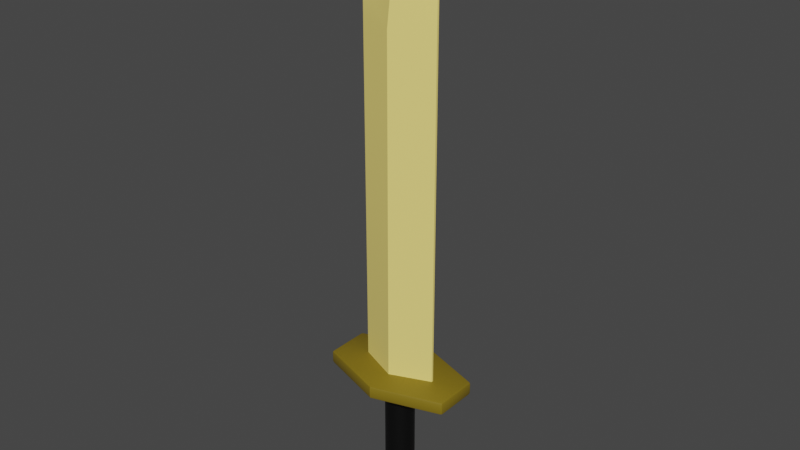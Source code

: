 # Source: OneHand_Sword_Gold.blend  (saved by Blender 2.82.7; exported with 4.5.12 LTS)
import bpy
from mathutils import Matrix  # noqa: F401  (used for matrix-valued properties, if any)

bpy.ops.wm.read_factory_settings(use_empty=True)
scene = bpy.context.scene
scene.name = 'Scene'

# ---- collections
col_collection = bpy.data.collections.new('Collection'); scene.collection.children.link(col_collection)

# ---- materials (node trees are filled in below, after node groups)
mat_onehand_sword_gold_darkyellow = bpy.data.materials.new('OneHand_Sword_Gold_DarkYellow')
mat_onehand_sword_gold_darkyellow.use_transparent_shadow = False
mat_onehand_sword_gold_black = bpy.data.materials.new('OneHand_Sword_Gold_Black')
mat_onehand_sword_gold_black.use_transparent_shadow = False
mat_onehand_sword_gold_yellow = bpy.data.materials.new('OneHand_Sword_Gold_Yellow')
mat_onehand_sword_gold_yellow.use_transparent_shadow = False

# ---- node groups
ng_auto_smooth = bpy.data.node_groups.new('Auto Smooth', 'GeometryNodeTree')
_s = ng_auto_smooth.interface.new_socket(name='Geometry', in_out='OUTPUT', socket_type='NodeSocketGeometry')
_s = ng_auto_smooth.interface.new_socket(name='Geometry', in_out='INPUT', socket_type='NodeSocketGeometry')
_s = ng_auto_smooth.interface.new_socket(name='Angle', in_out='INPUT', socket_type='NodeSocketFloat')
_s.subtype = 'ANGLE'
_s.min_value = 0.0
_s.max_value = 3.142
ng_auto_smooth.is_modifier = True
_N = ng_auto_smooth.nodes; _L = ng_auto_smooth.links
n0 = _N.new('NodeGroupOutput'); n0.name = 'Group Output'; n0.location = (480, -100)
n1 = _N.new('NodeGroupInput'); n1.name = 'Group Input'; n1.location = (-420, -300)
n2 = _N.new('NodeGroupInput'); n2.name = 'Group Input.001'; n2.location = (-60, -100)
n3 = _N.new('GeometryNodeSetShadeSmooth'); n3.name = 'Set Shade Smooth'; n3.location = (120, -100)
n3.domain = 'EDGE'
n4 = _N.new('GeometryNodeSetShadeSmooth'); n4.name = 'Set Shade Smooth.001'; n4.location = (300, -100)
n5 = _N.new('GeometryNodeInputMeshEdgeAngle'); n5.name = 'Edge Angle'; n5.location = (-420, -220)
n6 = _N.new('GeometryNodeInputEdgeSmooth'); n6.name = 'Is Edge Smooth'; n6.location = (-60, -160)
n7 = _N.new('GeometryNodeInputShadeSmooth'); n7.name = 'Is Face Smooth'; n7.location = (-240, -340)
n8 = _N.new('FunctionNodeBooleanMath'); n8.name = 'Boolean Math'; n8.location = (-60, -220)
n9 = _N.new('FunctionNodeCompare'); n9.name = 'Compare'; n9.location = (-240, -180)
n9.operation = 'LESS_EQUAL'
_L.new(n5.outputs[0], n9.inputs[0])
_L.new(n4.outputs[0], n0.inputs[0])
_L.new(n1.outputs[1], n9.inputs[1])
_L.new(n9.outputs[0], n8.inputs[0])
_L.new(n7.outputs[0], n8.inputs[1])
_L.new(n2.outputs[0], n3.inputs[0])
_L.new(n6.outputs[0], n3.inputs[1])
_L.new(n3.outputs[0], n4.inputs[0])
_L.new(n8.outputs[0], n3.inputs[2])
n0.is_active_output = True

# ---- material node trees
mat_onehand_sword_gold_darkyellow.use_nodes = True; mat_onehand_sword_gold_darkyellow.node_tree.nodes.clear()
_N = mat_onehand_sword_gold_darkyellow.node_tree.nodes; _L = mat_onehand_sword_gold_darkyellow.node_tree.links
n0 = _N.new('ShaderNodeOutputMaterial'); n0.name = 'Material Output'; n0.location = (300, 300)
n1 = _N.new('ShaderNodeBsdfPrincipled'); n1.name = 'Principled BSDF'; n1.location = (10, 300)
n1.distribution = 'GGX'
n1.subsurface_method = 'BURLEY'
n1.inputs[0].default_value = (0.2159, 0.15, 0.007499, 1.0)
n1.inputs[3].default_value = 1.45
n1.inputs[27].default_value = (0.0, 0.0, 0.0, 1.0)
n1.inputs[28].default_value = 1.0
_L.new(n1.outputs[0], n0.inputs[0])
n0.is_active_output = True
mat_onehand_sword_gold_black.use_nodes = True; mat_onehand_sword_gold_black.node_tree.nodes.clear()
_N = mat_onehand_sword_gold_black.node_tree.nodes; _L = mat_onehand_sword_gold_black.node_tree.links
n0 = _N.new('ShaderNodeOutputMaterial'); n0.name = 'Material Output'; n0.location = (300, 300)
n1 = _N.new('ShaderNodeBsdfPrincipled'); n1.name = 'Principled BSDF'; n1.location = (10, 300)
n1.distribution = 'GGX'
n1.subsurface_method = 'BURLEY'
n1.inputs[0].default_value = (0.0, 0.0, 0.0, 1.0)
n1.inputs[3].default_value = 1.45
n1.inputs[27].default_value = (0.0, 0.0, 0.0, 1.0)
n1.inputs[28].default_value = 1.0
_L.new(n1.outputs[0], n0.inputs[0])
n0.is_active_output = True
mat_onehand_sword_gold_yellow.use_nodes = True; mat_onehand_sword_gold_yellow.node_tree.nodes.clear()
_N = mat_onehand_sword_gold_yellow.node_tree.nodes; _L = mat_onehand_sword_gold_yellow.node_tree.links
n0 = _N.new('ShaderNodeOutputMaterial'); n0.name = 'Material Output'; n0.location = (300, 300)
n1 = _N.new('ShaderNodeBsdfPrincipled'); n1.name = 'Principled BSDF'; n1.location = (10, 300)
n1.distribution = 'GGX'
n1.subsurface_method = 'BURLEY'
n1.inputs[0].default_value = (1.0, 0.7986, 0.214, 1.0)
n1.inputs[3].default_value = 1.45
n1.inputs[27].default_value = (0.0, 0.0, 0.0, 1.0)
n1.inputs[28].default_value = 1.0
_L.new(n1.outputs[0], n0.inputs[0])
n0.is_active_output = True

# ---- world
world_world = bpy.data.worlds.new('World'); scene.world = world_world
world_world.use_nodes = True; world_world.node_tree.nodes.clear()
_N = world_world.node_tree.nodes; _L = world_world.node_tree.links
n0 = _N.new('ShaderNodeOutputWorld'); n0.name = 'World Output'; n0.location = (300, 300)
n1 = _N.new('ShaderNodeBackground'); n1.name = 'Background'; n1.location = (10, 300)
n1.inputs[0].default_value = (0.05088, 0.05088, 0.05088, 1.0)
_L.new(n1.outputs[0], n0.inputs[0])
n0.is_active_output = True
world_world.color = (0.05088, 0.05088, 0.05088)
world_world.use_sun_shadow = False
world_world.sun_shadow_jitter_overblur = 0.0

# ---- meshes
me_cylinder_001 = bpy.data.meshes.new('Cylinder.001')
me_cylinder_001.from_pydata([(-8.711e-09, 0.1876, -0.5338), (-8.711e-09, 0.1876, 0.8934), (0.06416, 0.1763, -0.5338), (0.06416, 0.1763, 0.8934), (0.1206, 0.1437, -0.5338), (0.1206, 0.1437, 0.8934), (0.1625, 0.0938, -0.5338), (0.1625, 0.0938, 0.8934), (0.1848, 0.03258, -0.5338), (0.1848, 0.03258, 0.8934), (0.1848, -0.03258, -0.5338), (0.1848, -0.03258, 0.8934), (0.1625, -0.0938, -0.5338), (0.1625, -0.0938, 0.8934), (0.1206, -0.1437, -0.5338), (0.1206, -0.1437, 0.8934), (0.06416, -0.1763, -0.5338), (0.06416, -0.1763, 0.8934), (1.962e-08, -0.1876, -0.5338), (1.962e-08, -0.1876, 0.8934), (-0.06416, -0.1763, -0.5338), (-0.06416, -0.1763, 0.8934), (-0.1206, -0.1437, -0.5338), (-0.1206, -0.1437, 0.8934), (-0.1625, -0.0938, -0.5338), (-0.1625, -0.0938, 0.8934), (-0.1848, -0.03258, -0.5338), (-0.1848, -0.03258, 0.8934), (-0.1848, 0.03258, -0.5338), (-0.1848, 0.03258, 0.8934), (-0.1625, 0.0938, -0.5338), (-0.1625, 0.0938, 0.8934), (-0.1206, 0.1437, -0.5338), (-0.1206, 0.1437, 0.8934), (-0.06416, 0.1763, -0.5338), (-0.06416, 0.1763, 0.8934), (-1.228e-08, 0.3138, -0.7262), (-1.082e-08, 0.2796, -0.6268), (-1.164e-08, 0.3066, -0.6732), (0.09561, 0.2627, -0.6268), (0.1073, 0.2948, -0.7262), (0.1049, 0.2881, -0.6732), (0.1797, 0.2142, -0.6268), (0.2017, 0.2404, -0.7262), (0.1971, 0.2349, -0.6732), (0.2421, 0.1398, -0.6268), (0.2717, 0.1569, -0.7262), (0.2656, 0.1533, -0.6732), (0.2753, 0.04854, -0.6268), (0.309, 0.05449, -0.7262), (0.302, 0.05325, -0.6732), (0.2753, -0.04854, -0.6268), (0.309, -0.05449, -0.7262), (0.302, -0.05325, -0.6732), (0.2421, -0.1398, -0.6268), (0.2717, -0.1569, -0.7262), (0.2656, -0.1533, -0.6732), (0.1797, -0.2142, -0.6268), (0.2017, -0.2404, -0.7262), (0.1971, -0.2349, -0.6732), (0.09561, -0.2627, -0.6268), (0.1073, -0.2948, -0.7262), (0.1049, -0.2881, -0.6732), (3.139e-08, -0.2796, -0.6268), (3.51e-08, -0.3138, -0.7262), (3.463e-08, -0.3066, -0.6732), (-0.09561, -0.2627, -0.6268), (-0.1073, -0.2948, -0.7262), (-0.1049, -0.2881, -0.6732), (-0.1797, -0.2142, -0.6268), (-0.2017, -0.2404, -0.7262), (-0.1971, -0.2349, -0.6732), (-0.2421, -0.1398, -0.6268), (-0.2717, -0.1569, -0.7262), (-0.2656, -0.1533, -0.6732), (-0.2753, -0.04854, -0.6268), (-0.309, -0.05449, -0.7262), (-0.302, -0.05325, -0.6732), (-0.2753, 0.04854, -0.6268), (-0.309, 0.05449, -0.7262), (-0.302, 0.05325, -0.6732), (-0.2421, 0.1398, -0.6268), (-0.2717, 0.1569, -0.7262), (-0.2656, 0.1533, -0.6732), (-0.1797, 0.2142, -0.6268), (-0.2017, 0.2404, -0.7262), (-0.1971, 0.2349, -0.6732), (-0.09561, 0.2627, -0.6268), (-0.1073, 0.2948, -0.7262), (-0.1049, 0.2881, -0.6732), (-1.148e-08, 0.2567, -0.8796), (-1.277e-08, 0.307, -0.7823), (-1.259e-08, 0.2894, -0.8347), (0.105, 0.2885, -0.7823), (0.08781, 0.2413, -0.8796), (0.09898, 0.2719, -0.8347), (0.1973, 0.2352, -0.7823), (0.165, 0.1967, -0.8796), (0.186, 0.2217, -0.8347), (0.2659, 0.1535, -0.7823), (0.2223, 0.1284, -0.8796), (0.2506, 0.1447, -0.8347), (0.3023, 0.05331, -0.7823), (0.2528, 0.04458, -0.8796), (0.285, 0.05025, -0.8347), (0.3023, -0.05331, -0.7823), (0.2528, -0.04458, -0.8796), (0.285, -0.05025, -0.8347), (0.2659, -0.1535, -0.7823), (0.2223, -0.1284, -0.8796), (0.2506, -0.1447, -0.8347), (0.1973, -0.2352, -0.7823), (0.165, -0.1967, -0.8796), (0.186, -0.2217, -0.8347), (0.105, -0.2885, -0.7823), (0.08781, -0.2413, -0.8796), (0.09898, -0.2719, -0.8347), (3.358e-08, -0.307, -0.7823), (2.728e-08, -0.2567, -0.8796), (3.112e-08, -0.2894, -0.8347), (-0.105, -0.2885, -0.7823), (-0.08781, -0.2413, -0.8796), (-0.09898, -0.2719, -0.8347), (-0.1973, -0.2352, -0.7823), (-0.165, -0.1967, -0.8796), (-0.186, -0.2217, -0.8347), (-0.2659, -0.1535, -0.7823), (-0.2223, -0.1284, -0.8796), (-0.2506, -0.1447, -0.8347), (-0.3023, -0.05331, -0.7823), (-0.2528, -0.04458, -0.8796), (-0.285, -0.05025, -0.8347), (-0.3023, 0.05331, -0.7823), (-0.2528, 0.04458, -0.8796), (-0.285, 0.05025, -0.8347), (-0.2659, 0.1535, -0.7823), (-0.2223, 0.1284, -0.8796), (-0.2506, 0.1447, -0.8347), (-0.1973, 0.2352, -0.7823), (-0.165, 0.1967, -0.8796), (-0.186, 0.2217, -0.8347), (-0.105, 0.2885, -0.7823), (-0.08781, 0.2413, -0.8796), (-0.09898, 0.2719, -0.8347), (-1.655e-08, 0.1296, -0.9419), (-1.045e-08, 0.2319, -0.9023), (-1.153e-08, 0.184, -0.9303), (0.07931, 0.2179, -0.9023), (0.04431, 0.1217, -0.9419), (0.06293, 0.1729, -0.9303), (0.1491, 0.1776, -0.9023), (0.08328, 0.09925, -0.9419), (0.1183, 0.1409, -0.9303), (0.2008, 0.1159, -0.9023), (0.1122, 0.06478, -0.9419), (0.1593, 0.092, -0.9303), (0.2284, 0.04027, -0.9023), (0.1276, 0.0225, -0.9419), (0.1812, 0.03195, -0.9303), (0.2284, -0.04027, -0.9023), (0.1276, -0.0225, -0.9419), (0.1812, -0.03195, -0.9303), (0.2008, -0.1159, -0.9023), (0.1122, -0.06478, -0.9419), (0.1593, -0.092, -0.9303), (0.1491, -0.1776, -0.9023), (0.08328, -0.09925, -0.9419), (0.1183, -0.1409, -0.9303), (0.07931, -0.2179, -0.9023), (0.04431, -0.1217, -0.9419), (0.06293, -0.1729, -0.9303), (2.456e-08, -0.2319, -0.9023), (2.185e-08, -0.1296, -0.9419), (2.185e-08, -0.184, -0.9303), (-0.07931, -0.2179, -0.9023), (-0.04431, -0.1217, -0.9419), (-0.06293, -0.1729, -0.9303), (-0.1491, -0.1776, -0.9023), (-0.08328, -0.09925, -0.9419), (-0.1183, -0.1409, -0.9303), (-0.2008, -0.1159, -0.9023), (-0.1122, -0.06478, -0.9419), (-0.1593, -0.092, -0.9303), (-0.2284, -0.04027, -0.9023), (-0.1276, -0.0225, -0.9419), (-0.1812, -0.03195, -0.9303), (-0.2284, 0.04027, -0.9023), (-0.1276, 0.0225, -0.9419), (-0.1812, 0.03195, -0.9303), (-0.2008, 0.1159, -0.9023), (-0.1122, 0.06478, -0.9419), (-0.1593, 0.092, -0.9303), (-0.1491, 0.1776, -0.9023), (-0.08328, 0.09925, -0.9419), (-0.1183, 0.1409, -0.9303), (-0.07931, 0.2179, -0.9023), (-0.04431, 0.1217, -0.9419), (-0.06293, 0.1729, -0.9303), (-2.834e-08, 0.5598, 0.7385), (-2.834e-08, 0.5324, 0.7124), (-2.834e-08, 0.5518, 0.7201), (-0.8412, 0.2879, 0.7385), (-0.8399, 0.2609, 0.7124), (-0.866, 0.2538, 0.7385), (-0.8406, 0.2798, 0.7201), (-0.8553, 0.2721, 0.7234), (-0.8581, 0.2557, 0.7201), (-0.859, 0.2748, 0.7385), (-0.866, -0.2538, 0.7385), (-0.8399, -0.2609, 0.7124), (-0.8412, -0.2879, 0.7385), (-0.8581, -0.2557, 0.7201), (-0.8553, -0.2721, 0.7234), (-0.8406, -0.2798, 0.7201), (-0.859, -0.2748, 0.7385), (5.641e-08, -0.5324, 0.7124), (5.908e-08, -0.5598, 0.7385), (5.839e-08, -0.5518, 0.7201), (0.8412, -0.2879, 0.7385), (0.8399, -0.2609, 0.7124), (0.866, -0.2538, 0.7385), (0.8406, -0.2798, 0.7201), (0.8553, -0.2721, 0.7234), (0.8581, -0.2557, 0.7201), (0.859, -0.2748, 0.7385), (0.866, 0.2538, 0.7385), (0.8399, 0.2609, 0.7124), (0.8412, 0.2879, 0.7385), (0.8581, 0.2557, 0.7201), (0.8553, 0.2721, 0.7234), (0.8406, 0.2798, 0.7201), (0.859, 0.2748, 0.7385), (-0.8412, 0.2879, 0.8556), (-0.866, 0.2538, 0.8556), (-0.8399, 0.2609, 0.8817), (-0.859, 0.2748, 0.8556), (-0.8553, 0.2721, 0.8706), (-0.8581, 0.2557, 0.874), (-0.8406, 0.2798, 0.874), (-2.834e-08, 0.5324, 0.8817), (-2.834e-08, 0.5598, 0.8556), (-2.834e-08, 0.5518, 0.874), (-0.866, -0.2538, 0.8556), (-0.8412, -0.2879, 0.8556), (-0.8399, -0.2609, 0.8817), (-0.859, -0.2748, 0.8556), (-0.8553, -0.2721, 0.8706), (-0.8406, -0.2798, 0.874), (-0.8581, -0.2557, 0.874), (5.908e-08, -0.5598, 0.8556), (5.548e-08, -0.5324, 0.8817), (5.798e-08, -0.5518, 0.874), (0.8412, -0.2879, 0.8556), (0.866, -0.2538, 0.8556), (0.8399, -0.2609, 0.8817), (0.859, -0.2748, 0.8556), (0.8553, -0.2721, 0.8706), (0.8581, -0.2557, 0.874), (0.8406, -0.2798, 0.874), (0.866, 0.2538, 0.8556), (0.8412, 0.2879, 0.8556), (0.8399, 0.2609, 0.8817), (0.859, 0.2748, 0.8556), (0.8553, 0.2721, 0.8706), (0.8406, 0.2798, 0.874), (0.8581, 0.2557, 0.874), (-0.5011, -0.01218, 0.7255), (-0.5011, -0.01218, 5.567), (-0.5011, 0.01218, 0.7255), (-0.5011, 0.01218, 5.567), (0.5011, -0.01218, 0.7255), (0.5011, -0.01218, 5.567), (0.5011, 0.01218, 0.7255), (0.5011, 0.01218, 5.567), (-9.396e-09, 0.2166, 0.7255), (-9.396e-09, 0.006509, 6.567), (-9.396e-09, -0.2166, 0.7255), (-9.396e-09, -0.006509, 6.567), (-0.5011, -0.01275, 5.156), (-0.5011, 0.01275, 5.156), (0.5011, 0.01275, 5.156), (0.5011, -0.01275, 5.156), (-9.396e-09, -0.2097, 5.15), (-9.396e-09, 0.2097, 5.15)], [], [(0, 1, 3, 2), (2, 3, 5, 4), (4, 5, 7, 6), (6, 7, 9, 8), (8, 9, 11, 10), (10, 11, 13, 12), (12, 13, 15, 14), (14, 15, 17, 16), (16, 17, 19, 18), (18, 19, 21, 20), (20, 21, 23, 22), (22, 23, 25, 24), (24, 25, 27, 26), (26, 27, 29, 28), (28, 29, 31, 30), (30, 31, 33, 32), (3, 1, 35, 33, 31, 29, 27, 25, 23, 21, 19, 17, 15, 13, 11, 9, 7, 5), (32, 33, 35, 34), (34, 35, 1, 0), (79, 82, 135, 132), (43, 46, 99, 96), (40, 43, 96, 93), (58, 61, 114, 111), (73, 76, 129, 126), (90, 94, 147, 145), (52, 55, 108, 105), (67, 70, 123, 120), (82, 85, 138, 135), (46, 49, 102, 99), (61, 64, 117, 114), (88, 36, 91, 141), (76, 79, 132, 129), (0, 2, 39, 37), (55, 58, 111, 108), (70, 73, 126, 123), (85, 88, 141, 138), (49, 52, 105, 102), (64, 67, 120, 117), (100, 103, 156, 153), (32, 34, 87, 84), (18, 20, 66, 63), (4, 6, 45, 42), (2, 4, 42, 39), (20, 22, 69, 66), (6, 8, 48, 45), (22, 24, 72, 69), (8, 10, 51, 48), (24, 26, 75, 72), (10, 12, 54, 51), (26, 28, 78, 75), (12, 14, 57, 54), (28, 30, 81, 78), (14, 16, 60, 57), (34, 0, 37, 87), (30, 32, 84, 81), (16, 18, 63, 60), (94, 97, 150, 147), (124, 127, 180, 177), (103, 106, 159, 156), (127, 130, 183, 180), (106, 109, 162, 159), (130, 133, 186, 183), (109, 112, 165, 162), (133, 136, 189, 186), (112, 115, 168, 165), (136, 139, 192, 189), (115, 118, 171, 168), (142, 90, 145, 195), (139, 142, 195, 192), (118, 121, 174, 171), (97, 100, 153, 150), (144, 148, 151, 154, 157, 160, 163, 166, 169, 172, 175, 178, 181, 184, 187, 190, 193, 196), (121, 124, 177, 174), (37, 39, 41, 38), (38, 41, 40, 36), (39, 42, 44, 41), (41, 44, 43, 40), (42, 45, 47, 44), (44, 47, 46, 43), (45, 48, 50, 47), (47, 50, 49, 46), (48, 51, 53, 50), (50, 53, 52, 49), (51, 54, 56, 53), (53, 56, 55, 52), (54, 57, 59, 56), (56, 59, 58, 55), (57, 60, 62, 59), (59, 62, 61, 58), (60, 63, 65, 62), (62, 65, 64, 61), (63, 66, 68, 65), (65, 68, 67, 64), (66, 69, 71, 68), (68, 71, 70, 67), (69, 72, 74, 71), (71, 74, 73, 70), (72, 75, 77, 74), (74, 77, 76, 73), (75, 78, 80, 77), (77, 80, 79, 76), (78, 81, 83, 80), (80, 83, 82, 79), (81, 84, 86, 83), (83, 86, 85, 82), (84, 87, 89, 86), (86, 89, 88, 85), (87, 37, 38, 89), (89, 38, 36, 88), (91, 93, 95, 92), (92, 95, 94, 90), (93, 96, 98, 95), (95, 98, 97, 94), (96, 99, 101, 98), (98, 101, 100, 97), (99, 102, 104, 101), (101, 104, 103, 100), (102, 105, 107, 104), (104, 107, 106, 103), (105, 108, 110, 107), (107, 110, 109, 106), (108, 111, 113, 110), (110, 113, 112, 109), (111, 114, 116, 113), (113, 116, 115, 112), (114, 117, 119, 116), (116, 119, 118, 115), (117, 120, 122, 119), (119, 122, 121, 118), (120, 123, 125, 122), (122, 125, 124, 121), (123, 126, 128, 125), (125, 128, 127, 124), (126, 129, 131, 128), (128, 131, 130, 127), (129, 132, 134, 131), (131, 134, 133, 130), (132, 135, 137, 134), (134, 137, 136, 133), (135, 138, 140, 137), (137, 140, 139, 136), (138, 141, 143, 140), (140, 143, 142, 139), (141, 91, 92, 143), (143, 92, 90, 142), (145, 147, 149, 146), (146, 149, 148, 144), (147, 150, 152, 149), (149, 152, 151, 148), (150, 153, 155, 152), (152, 155, 154, 151), (153, 156, 158, 155), (155, 158, 157, 154), (156, 159, 161, 158), (158, 161, 160, 157), (159, 162, 164, 161), (161, 164, 163, 160), (162, 165, 167, 164), (164, 167, 166, 163), (165, 168, 170, 167), (167, 170, 169, 166), (168, 171, 173, 170), (170, 173, 172, 169), (171, 174, 176, 173), (173, 176, 175, 172), (174, 177, 179, 176), (176, 179, 178, 175), (177, 180, 182, 179), (179, 182, 181, 178), (180, 183, 185, 182), (182, 185, 184, 181), (183, 186, 188, 185), (185, 188, 187, 184), (186, 189, 191, 188), (188, 191, 190, 187), (189, 192, 194, 191), (191, 194, 193, 190), (192, 195, 197, 194), (194, 197, 196, 193), (195, 145, 146, 197), (197, 146, 144, 196), (36, 40, 93, 91), (227, 198, 240, 260), (203, 208, 242, 233), (220, 225, 259, 253), (210, 216, 249, 243), (234, 244, 250, 254, 261, 239), (216, 218, 252, 249), (202, 199, 226, 219, 215, 209), (201, 204, 205, 207), (202, 206, 205, 204), (203, 207, 205, 206), (208, 211, 212, 214), (209, 213, 212, 211), (210, 214, 212, 213), (218, 221, 222, 224), (219, 223, 222, 221), (220, 224, 222, 223), (225, 228, 229, 231), (226, 230, 229, 228), (227, 231, 229, 230), (232, 235, 236, 238), (233, 237, 236, 235), (234, 238, 236, 237), (242, 245, 246, 248), (243, 247, 246, 245), (244, 248, 246, 247), (252, 255, 256, 258), (253, 257, 256, 255), (254, 258, 256, 257), (259, 262, 263, 265), (260, 264, 263, 262), (261, 265, 263, 264), (201, 198, 200, 204), (204, 200, 199, 202), (208, 203, 206, 211), (211, 206, 202, 209), (216, 210, 213, 217), (217, 213, 209, 215), (218, 216, 217, 221), (221, 217, 215, 219), (225, 220, 223, 228), (228, 223, 219, 226), (198, 227, 230, 200), (200, 230, 226, 199), (234, 239, 241, 238), (238, 241, 240, 232), (244, 234, 237, 248), (248, 237, 233, 242), (250, 244, 247, 251), (251, 247, 243, 249), (254, 250, 251, 258), (258, 251, 249, 252), (261, 254, 257, 265), (265, 257, 253, 259), (239, 261, 264, 241), (241, 264, 260, 240), (259, 225, 231, 262), (262, 231, 227, 260), (220, 253, 255, 224), (224, 255, 252, 218), (210, 243, 245, 214), (214, 245, 242, 208), (232, 201, 207, 235), (235, 207, 203, 233), (198, 201, 232, 240), (278, 267, 269, 279), (283, 275, 273, 280), (280, 273, 271, 281), (282, 277, 267, 278), (274, 272, 270, 276), (275, 269, 267, 277), (273, 275, 277, 271), (268, 274, 276, 266), (281, 271, 277, 282), (279, 269, 275, 283), (268, 279, 283, 274), (270, 281, 282, 276), (276, 282, 278, 266), (272, 280, 281, 270), (274, 283, 280, 272), (266, 278, 279, 268)])
me_cylinder_001.polygons.foreach_set('use_smooth', [True] * 262)
me_cylinder_001.polygons.foreach_set('material_index', [1, 1, 1, 1, 1, 1, 1, 1, 1, 1, 1, 1, 1, 1, 1, 1, 1, 1, 1, 1, 1, 1, 1, 1, 1, 1, 1, 1, 1, 1, 1, 1, 1, 1, 1, 1, 1, 1, 1, 1, 1, 1, 1, 1, 1, 1, 1, 1, 1, 1, 1, 1, 1, 1, 1, 1, 1, 1, 1, 1, 1, 1, 1, 1, 1, 1, 1, 1, 1, 1, 1, 1, 1, 1, 1, 1, 1, 1, 1, 1, 1, 1, 1, 1, 1, 1, 1, 1, 1, 1, 1, 1, 1, 1, 1, 1, 1, 1, 1, 1, 1, 1, 1, 1, 1, 1, 1, 1, 1, 1, 1, 1, 1, 1, 1, 1, 1, 1, 1, 1, 1, 1, 1, 1, 1, 1, 1, 1, 1, 1, 1, 1, 1, 1, 1, 1, 1, 1, 1, 1, 1, 1, 1, 1, 1, 1, 1, 1, 1, 1, 1, 1, 1, 1, 1, 1, 1, 1, 1, 1, 1, 1, 1, 1, 1, 1, 1, 1, 1, 1, 1, 1, 1, 1, 1, 1, 1, 1, 1, 1, 1, 1, 0, 0, 0, 0, 0, 0, 0, 0, 0, 0, 0, 0, 0, 0, 0, 0, 0, 0, 0, 0, 0, 0, 0, 0, 0, 0, 0, 0, 0, 0, 0, 0, 0, 0, 0, 0, 0, 0, 0, 0, 0, 0, 0, 0, 0, 0, 0, 0, 0, 0, 0, 0, 0, 0, 0, 0, 0, 0, 0, 0, 0, 0, 0, 0, 2, 2, 2, 2, 2, 2, 2, 2, 2, 2, 2, 2, 2, 2, 2, 2])
_uv = me_cylinder_001.uv_layers.new(name='UVMap')
_uv.uv.foreach_set('vector', [1.0, 0.5, 1.0, 1.0, 0.9444, 1.0, 0.9444, 0.5, 0.9444, 0.5, 0.9444, 1.0, 0.8889, 1.0, 0.8889, 0.5, 0.8889, 0.5, 0.8889, 1.0, 0.8333, 1.0, 0.8333, 0.5, 0.8333, 0.5, 0.8333, 1.0, 0.7778, 1.0, 0.7778, 0.5, 0.7778, 0.5, 0.7778, 1.0, 0.7222, 1.0, 0.7222, 0.5, 0.7222, 0.5, 0.7222, 1.0, 0.6667, 1.0, 0.6667, 0.5, 0.6667, 0.5, 0.6667, 1.0, 0.6111, 1.0, 0.6111, 0.5, 0.6111, 0.5, 0.6111, 1.0, 0.5556, 1.0, 0.5556, 0.5, 0.5556, 0.5, 0.5556, 1.0, 0.5, 1.0, 0.5, 0.5, 0.5, 0.5, 0.5, 1.0, 0.4444, 1.0, 0.4444, 0.5, 0.4444, 0.5, 0.4444, 1.0, 0.3889, 1.0, 0.3889, 0.5, 0.3889, 0.5, 0.3889, 1.0, 0.3333, 1.0, 0.3333, 0.5, 0.3333, 0.5, 0.3333, 1.0, 0.2778, 1.0, 0.2778, 0.5, 0.2778, 0.5, 0.2778, 1.0, 0.2222, 1.0, 0.2222, 0.5, 0.2222, 0.5, 0.2222, 1.0, 0.1667, 1.0, 0.1667, 0.5, 0.1667, 0.5, 0.1667, 1.0, 0.1111, 1.0, 0.1111, 0.5, 0.3321, 0.4755, 0.25, 0.49, 0.1679, 0.4755, 0.09573, 0.4339, 0.04215, 0.37, 0.01365, 0.2917, 0.01365, 0.2083, 0.04215, 0.13, 0.09573, 0.06615, 0.1679, 0.02447, 0.25, 0.01, 0.3321, 0.02447, 0.4043, 0.06615, 0.4578, 0.13, 0.4864, 0.2083, 0.4864, 0.2917, 0.4578, 0.37, 0.4043, 0.4339, 0.1111, 0.5, 0.1111, 1.0, 0.05556, 1.0, 0.05556, 0.5, 0.05556, 0.5, 0.05556, 1.0, -1.863e-07, 1.0, -1.863e-07, 0.5, 0.2222, 0.5, 0.1667, 0.5, 0.1667, 0.5, 0.2222, 0.5, 0.8889, 0.5, 0.8333, 0.5, 0.8333, 0.5, 0.8889, 0.5, 0.9444, 0.5, 0.8889, 0.5, 0.8889, 0.5, 0.9444, 0.5, 0.6111, 0.5, 0.5556, 0.5, 0.5556, 0.5, 0.6111, 0.5, 0.3333, 0.5, 0.2778, 0.5, 0.2778, 0.5, 0.3333, 0.5, 1.0, 0.5, 0.9444, 0.5, 0.9444, 0.5, 1.0, 0.5, 0.7222, 0.5, 0.6667, 0.5, 0.6667, 0.5, 0.7222, 0.5, 0.4444, 0.5, 0.3889, 0.5, 0.3889, 0.5, 0.4444, 0.5, 0.1667, 0.5, 0.1111, 0.5, 0.1111, 0.5, 0.1667, 0.5, 0.8333, 0.5, 0.7778, 0.5, 0.7778, 0.5, 0.8333, 0.5, 0.5556, 0.5, 0.5, 0.5, 0.5, 0.5, 0.5556, 0.5, 0.05556, 0.5, -1.863e-07, 0.5, -1.863e-07, 0.5, 0.05556, 0.5, 0.2778, 0.5, 0.2222, 0.5, 0.2222, 0.5, 0.2778, 0.5, 1.0, 0.5, 0.9444, 0.5, 0.9444, 0.5, 1.0, 0.5, 0.6667, 0.5, 0.6111, 0.5, 0.6111, 0.5, 0.6667, 0.5, 0.3889, 0.5, 0.3333, 0.5, 0.3333, 0.5, 0.3889, 0.5, 0.1111, 0.5, 0.05556, 0.5, 0.05556, 0.5, 0.1111, 0.5, 0.7778, 0.5, 0.7222, 0.5, 0.7222, 0.5, 0.7778, 0.5, 0.5, 0.5, 0.4444, 0.5, 0.4444, 0.5, 0.5, 0.5, 0.8333, 0.5, 0.7778, 0.5, 0.7778, 0.5, 0.8333, 0.5, 0.1111, 0.5, 0.05556, 0.5, 0.05556, 0.5, 0.1111, 0.5, 0.5, 0.5, 0.4444, 0.5, 0.4444, 0.5, 0.5, 0.5, 0.8889, 0.5, 0.8333, 0.5, 0.8333, 0.5, 0.8889, 0.5, 0.9444, 0.5, 0.8889, 0.5, 0.8889, 0.5, 0.9444, 0.5, 0.4444, 0.5, 0.3889, 0.5, 0.3889, 0.5, 0.4444, 0.5, 0.8333, 0.5, 0.7778, 0.5, 0.7778, 0.5, 0.8333, 0.5, 0.3889, 0.5, 0.3333, 0.5, 0.3333, 0.5, 0.3889, 0.5, 0.7778, 0.5, 0.7222, 0.5, 0.7222, 0.5, 0.7778, 0.5, 0.3333, 0.5, 0.2778, 0.5, 0.2778, 0.5, 0.3333, 0.5, 0.7222, 0.5, 0.6667, 0.5, 0.6667, 0.5, 0.7222, 0.5, 0.2778, 0.5, 0.2222, 0.5, 0.2222, 0.5, 0.2778, 0.5, 0.6667, 0.5, 0.6111, 0.5, 0.6111, 0.5, 0.6667, 0.5, 0.2222, 0.5, 0.1667, 0.5, 0.1667, 0.5, 0.2222, 0.5, 0.6111, 0.5, 0.5556, 0.5, 0.5556, 0.5, 0.6111, 0.5, 0.05556, 0.5, -1.863e-07, 0.5, -1.863e-07, 0.5, 0.05556, 0.5, 0.1667, 0.5, 0.1111, 0.5, 0.1111, 0.5, 0.1667, 0.5, 0.5556, 0.5, 0.5, 0.5, 0.5, 0.5, 0.5556, 0.5, 0.9444, 0.5, 0.8889, 0.5, 0.8889, 0.5, 0.9444, 0.5, 0.3889, 0.5, 0.3333, 0.5, 0.3333, 0.5, 0.3889, 0.5, 0.7778, 0.5, 0.7222, 0.5, 0.7222, 0.5, 0.7778, 0.5, 0.3333, 0.5, 0.2778, 0.5, 0.2778, 0.5, 0.3333, 0.5, 0.7222, 0.5, 0.6667, 0.5, 0.6667, 0.5, 0.7222, 0.5, 0.2778, 0.5, 0.2222, 0.5, 0.2222, 0.5, 0.2778, 0.5, 0.6667, 0.5, 0.6111, 0.5, 0.6111, 0.5, 0.6667, 0.5, 0.2222, 0.5, 0.1667, 0.5, 0.1667, 0.5, 0.2222, 0.5, 0.6111, 0.5, 0.5556, 0.5, 0.5556, 0.5, 0.6111, 0.5, 0.1667, 0.5, 0.1111, 0.5, 0.1111, 0.5, 0.1667, 0.5, 0.5556, 0.5, 0.5, 0.5, 0.5, 0.5, 0.5556, 0.5, 0.05556, 0.5, -1.863e-07, 0.5, -1.863e-07, 0.5, 0.05556, 0.5, 0.1111, 0.5, 0.05556, 0.5, 0.05556, 0.5, 0.1111, 0.5, 0.5, 0.5, 0.4444, 0.5, 0.4444, 0.5, 0.5, 0.5, 0.8889, 0.5, 0.8333, 0.5, 0.8333, 0.5, 0.8889, 0.5, 0.75, 0.4149, 0.8064, 0.4049, 0.856, 0.3763, 0.8928, 0.3324, 0.9123, 0.2786, 0.9123, 0.2214, 0.8928, 0.1676, 0.856, 0.1237, 0.8064, 0.09509, 0.75, 0.08515, 0.6936, 0.09509, 0.644, 0.1237, 0.6072, 0.1676, 0.5877, 0.2214, 0.5877, 0.2786, 0.6072, 0.3324, 0.644, 0.3763, 0.6936, 0.4049, 0.4444, 0.5, 0.3889, 0.5, 0.3889, 0.5, 0.4444, 0.5, 1.0, 0.5, 0.9444, 0.5, 0.9444, 0.5, 0.9988, 0.5, 0.9988, 0.5, 0.9444, 0.5, 0.9444, 0.5, 1.0, 0.5, 0.9444, 0.5, 0.8889, 0.5, 0.8889, 0.5, 0.9444, 0.5, 0.9444, 0.5, 0.8889, 0.5, 0.8889, 0.5, 0.9444, 0.5, 0.8889, 0.5, 0.8333, 0.5, 0.8333, 0.5, 0.8889, 0.5, 0.8889, 0.5, 0.8333, 0.5, 0.8333, 0.5, 0.8889, 0.5, 0.8333, 0.5, 0.7778, 0.5, 0.7778, 0.5, 0.8333, 0.5, 0.8333, 0.5, 0.7778, 0.5, 0.7778, 0.5, 0.8333, 0.5, 0.7778, 0.5, 0.7222, 0.5, 0.7222, 0.5, 0.7778, 0.5, 0.7778, 0.5, 0.7222, 0.5, 0.7222, 0.5, 0.7778, 0.5, 0.7222, 0.5, 0.6667, 0.5, 0.6667, 0.5, 0.7222, 0.5, 0.7222, 0.5, 0.6667, 0.5, 0.6667, 0.5, 0.7222, 0.5, 0.6667, 0.5, 0.6111, 0.5, 0.6111, 0.5, 0.6667, 0.5, 0.6667, 0.5, 0.6111, 0.5, 0.6111, 0.5, 0.6667, 0.5, 0.6111, 0.5, 0.5556, 0.5, 0.5556, 0.5, 0.6111, 0.5, 0.6111, 0.5, 0.5556, 0.5, 0.5556, 0.5, 0.6111, 0.5, 0.5556, 0.5, 0.5, 0.5, 0.5, 0.5, 0.5556, 0.5, 0.5556, 0.5, 0.5, 0.5, 0.5, 0.5, 0.5556, 0.5, 0.5, 0.5, 0.4444, 0.5, 0.4444, 0.5, 0.5, 0.5, 0.5, 0.5, 0.4444, 0.5, 0.4444, 0.5, 0.5, 0.5, 0.4444, 0.5, 0.3889, 0.5, 0.3889, 0.5, 0.4444, 0.5, 0.4444, 0.5, 0.3889, 0.5, 0.3889, 0.5, 0.4444, 0.5, 0.3889, 0.5, 0.3333, 0.5, 0.3333, 0.5, 0.3889, 0.5, 0.3889, 0.5, 0.3333, 0.5, 0.3333, 0.5, 0.3889, 0.5, 0.3333, 0.5, 0.2778, 0.5, 0.2778, 0.5, 0.3333, 0.5, 0.3333, 0.5, 0.2778, 0.5, 0.2778, 0.5, 0.3333, 0.5, 0.2778, 0.5, 0.2222, 0.5, 0.2222, 0.5, 0.2778, 0.5, 0.2778, 0.5, 0.2222, 0.5, 0.2222, 0.5, 0.2778, 0.5, 0.2222, 0.5, 0.1667, 0.5, 0.1667, 0.5, 0.2222, 0.5, 0.2222, 0.5, 0.1667, 0.5, 0.1667, 0.5, 0.2222, 0.5, 0.1667, 0.5, 0.1111, 0.5, 0.1111, 0.5, 0.1667, 0.5, 0.1667, 0.5, 0.1111, 0.5, 0.1111, 0.5, 0.1667, 0.5, 0.1111, 0.5, 0.05556, 0.5, 0.05556, 0.5, 0.1111, 0.5, 0.1111, 0.5, 0.05556, 0.5, 0.05556, 0.5, 0.1111, 0.5, 0.05556, 0.5, -1.863e-07, 0.5, 0.001222, 0.5, 0.05556, 0.5, 0.05556, 0.5, 0.001222, 0.5, -1.863e-07, 0.5, 0.05556, 0.5, 1.0, 0.5, 0.9444, 0.5, 0.9444, 0.5, 0.999, 0.5, 0.999, 0.5, 0.9444, 0.5, 0.9444, 0.5, 1.0, 0.5, 0.9444, 0.5, 0.8889, 0.5, 0.8889, 0.5, 0.9444, 0.5, 0.9444, 0.5, 0.8889, 0.5, 0.8889, 0.5, 0.9444, 0.5, 0.8889, 0.5, 0.8333, 0.5, 0.8333, 0.5, 0.8889, 0.5, 0.8889, 0.5, 0.8333, 0.5, 0.8333, 0.5, 0.8889, 0.5, 0.8333, 0.5, 0.7778, 0.5, 0.7778, 0.5, 0.8333, 0.5, 0.8333, 0.5, 0.7778, 0.5, 0.7778, 0.5, 0.8333, 0.5, 0.7778, 0.5, 0.7222, 0.5, 0.7222, 0.5, 0.7778, 0.5, 0.7778, 0.5, 0.7222, 0.5, 0.7222, 0.5, 0.7778, 0.5, 0.7222, 0.5, 0.6667, 0.5, 0.6667, 0.5, 0.7222, 0.5, 0.7222, 0.5, 0.6667, 0.5, 0.6667, 0.5, 0.7222, 0.5, 0.6667, 0.5, 0.6111, 0.5, 0.6111, 0.5, 0.6667, 0.5, 0.6667, 0.5, 0.6111, 0.5, 0.6111, 0.5, 0.6667, 0.5, 0.6111, 0.5, 0.5556, 0.5, 0.5556, 0.5, 0.6111, 0.5, 0.6111, 0.5, 0.5556, 0.5, 0.5556, 0.5, 0.6111, 0.5, 0.5556, 0.5, 0.5, 0.5, 0.5, 0.5, 0.5556, 0.5, 0.5556, 0.5, 0.5, 0.5, 0.5, 0.5, 0.5556, 0.5, 0.5, 0.5, 0.4444, 0.5, 0.4444, 0.5, 0.5, 0.5, 0.5, 0.5, 0.4444, 0.5, 0.4444, 0.5, 0.5, 0.5, 0.4444, 0.5, 0.3889, 0.5, 0.3889, 0.5, 0.4444, 0.5, 0.4444, 0.5, 0.3889, 0.5, 0.3889, 0.5, 0.4444, 0.5, 0.3889, 0.5, 0.3333, 0.5, 0.3333, 0.5, 0.3889, 0.5, 0.3889, 0.5, 0.3333, 0.5, 0.3333, 0.5, 0.3889, 0.5, 0.3333, 0.5, 0.2778, 0.5, 0.2778, 0.5, 0.3333, 0.5, 0.3333, 0.5, 0.2778, 0.5, 0.2778, 0.5, 0.3333, 0.5, 0.2778, 0.5, 0.2222, 0.5, 0.2222, 0.5, 0.2778, 0.5, 0.2778, 0.5, 0.2222, 0.5, 0.2222, 0.5, 0.2778, 0.5, 0.2222, 0.5, 0.1667, 0.5, 0.1667, 0.5, 0.2222, 0.5, 0.2222, 0.5, 0.1667, 0.5, 0.1667, 0.5, 0.2222, 0.5, 0.1667, 0.5, 0.1111, 0.5, 0.1111, 0.5, 0.1667, 0.5, 0.1667, 0.5, 0.1111, 0.5, 0.1111, 0.5, 0.1667, 0.5, 0.1111, 0.5, 0.05556, 0.5, 0.05556, 0.5, 0.1111, 0.5, 0.1111, 0.5, 0.05556, 0.5, 0.05556, 0.5, 0.1111, 0.5, 0.05556, 0.5, -1.863e-07, 0.5, 0.0009841, 0.5, 0.05556, 0.5, 0.05556, 0.5, 0.0009841, 0.5, -1.863e-07, 0.5, 0.05556, 0.5, 1.0, 0.5, 0.9444, 0.5, 0.9451, 0.5, 0.9993, 0.5, 0.751, 0.4898, 0.8311, 0.4757, 0.8064, 0.4049, 0.75, 0.4149, 0.9444, 0.5, 0.8889, 0.5, 0.8896, 0.5, 0.9438, 0.5, 0.833, 0.475, 0.9034, 0.4344, 0.856, 0.3763, 0.8064, 0.4049, 0.8889, 0.5, 0.8333, 0.5, 0.834, 0.5, 0.8882, 0.5, 0.9049, 0.4331, 0.9572, 0.3708, 0.8928, 0.3324, 0.856, 0.3763, 0.8333, 0.5, 0.7778, 0.5, 0.7785, 0.5, 0.8327, 0.5, 0.9582, 0.369, 0.986, 0.2926, 0.9123, 0.2786, 0.8928, 0.3324, 0.7778, 0.5, 0.7222, 0.5, 0.7229, 0.5, 0.7771, 0.5, 0.9864, 0.2907, 0.9864, 0.2093, 0.9123, 0.2214, 0.9123, 0.2786, 0.7222, 0.5, 0.6667, 0.5, 0.6673, 0.5, 0.7215, 0.5, 0.986, 0.2074, 0.9582, 0.131, 0.8928, 0.1676, 0.9123, 0.2214, 0.6667, 0.5, 0.6111, 0.5, 0.6118, 0.5, 0.666, 0.5, 0.9572, 0.1292, 0.9049, 0.06693, 0.856, 0.1237, 0.8928, 0.1676, 0.6111, 0.5, 0.5556, 0.5, 0.5562, 0.5, 0.6104, 0.5, 0.9034, 0.06564, 0.833, 0.02498, 0.8064, 0.09509, 0.856, 0.1237, 0.5556, 0.5, 0.5, 0.5, 0.5007, 0.5, 0.5549, 0.5, 0.8311, 0.0243, 0.751, 0.01018, 0.75, 0.08515, 0.8064, 0.09509, 0.5, 0.5, 0.4444, 0.5, 0.4451, 0.5, 0.4993, 0.5, 0.749, 0.01018, 0.6689, 0.0243, 0.6936, 0.09509, 0.75, 0.08515, 0.4444, 0.5, 0.3889, 0.5, 0.3896, 0.5, 0.4438, 0.5, 0.667, 0.02498, 0.5966, 0.06564, 0.644, 0.1237, 0.6936, 0.09509, 0.3889, 0.5, 0.3333, 0.5, 0.334, 0.5, 0.3882, 0.5, 0.5951, 0.06693, 0.5428, 0.1292, 0.6072, 0.1676, 0.644, 0.1237, 0.3333, 0.5, 0.2778, 0.5, 0.2785, 0.5, 0.3327, 0.5, 0.5418, 0.131, 0.514, 0.2074, 0.5877, 0.2214, 0.6072, 0.1676, 0.2778, 0.5, 0.2222, 0.5, 0.2229, 0.5, 0.2771, 0.5, 0.5136, 0.2093, 0.5136, 0.2907, 0.5877, 0.2786, 0.5877, 0.2214, 0.2222, 0.5, 0.1667, 0.5, 0.1673, 0.5, 0.2215, 0.5, 0.514, 0.2926, 0.5418, 0.369, 0.6072, 0.3324, 0.5877, 0.2786, 0.1667, 0.5, 0.1111, 0.5, 0.1118, 0.5, 0.166, 0.5, 0.5428, 0.3708, 0.5951, 0.4331, 0.644, 0.3763, 0.6072, 0.3324, 0.1111, 0.5, 0.05556, 0.5, 0.05624, 0.5, 0.1104, 0.5, 0.5966, 0.4344, 0.667, 0.475, 0.6936, 0.4049, 0.644, 0.3763, 0.05556, 0.5, -1.863e-07, 0.5, 0.0006805, 0.5, 0.05487, 0.5, 0.6689, 0.4757, 0.749, 0.4898, 0.75, 0.4149, 0.6936, 0.4049, 1.0, 0.5, 0.9444, 0.5, 0.9444, 0.5, 1.0, 0.5, 0.0, 0.0, 0.0, 0.0, 0.0, 0.0, 0.0, 0.0, 0.0, 0.0, 0.0, 0.0, 0.0, 0.0, 0.0, 0.0, 0.0, 0.0, 0.0, 0.0, 0.0, 0.0, 0.0, 0.0, 0.0, 0.0, 0.0, 0.0, 0.0, 0.0, 0.0, 0.0, 0.0, 0.0, 0.0, 0.0, 0.0, 0.0, 0.0, 0.0, 0.0, 0.0, 0.0, 0.0, 0.0, 0.0, 0.0, 0.0, 0.0, 0.0, 0.0, 0.0, 0.0, 0.0, 0.0, 0.0, 0.0, 0.0, 0.0, 0.0, 0.0, 0.0, 0.0, 0.0, 0.0, 0.0, 0.0, 0.0, 0.0, 0.0, 0.0, 0.0, 0.0, 0.0, 0.0, 0.0, 0.0, 0.0, 0.0, 0.0, 0.0, 0.0, 0.0, 0.0, 0.0, 0.0, 0.0, 0.0, 0.0, 0.0, 0.0, 0.0, 0.0, 0.0, 0.0, 0.0, 0.0, 0.0, 0.0, 0.0, 0.0, 0.0, 0.0, 0.0, 0.0, 0.0, 0.0, 0.0, 0.0, 0.0, 0.0, 0.0, 0.0, 0.0, 0.0, 0.0, 0.0, 0.0, 0.0, 0.0, 0.0, 0.0, 0.0, 0.0, 0.0, 0.0, 0.0, 0.0, 0.0, 0.0, 0.0, 0.0, 0.0, 0.0, 0.0, 0.0, 0.0, 0.0, 0.0, 0.0, 0.0, 0.0, 0.0, 0.0, 0.0, 0.0, 0.0, 0.0, 0.0, 0.0, 0.0, 0.0, 0.0, 0.0, 0.0, 0.0, 0.0, 0.0, 0.0, 0.0, 0.0, 0.0, 0.0, 0.0, 0.0, 0.0, 0.0, 0.0, 0.0, 0.0, 0.0, 0.0, 0.0, 0.0, 0.0, 0.0, 0.0, 0.0, 0.0, 0.0, 0.0, 0.0, 0.0, 0.0, 0.0, 0.0, 0.0, 0.0, 0.0, 0.0, 0.0, 0.0, 0.0, 0.0, 0.0, 0.0, 0.0, 0.0, 0.0, 0.0, 0.0, 0.0, 0.0, 0.0, 0.0, 0.0, 0.0, 0.0, 0.0, 0.0, 0.0, 0.0, 0.0, 0.0, 0.0, 0.0, 0.0, 0.0, 0.0, 0.0, 0.0, 0.0, 0.0, 0.0, 0.0, 0.0, 0.0, 0.0, 0.0, 0.0, 0.0, 0.0, 0.0, 0.0, 0.0, 0.0, 0.0, 0.0, 0.0, 0.0, 0.0, 0.0, 0.0, 0.0, 0.0, 0.0, 0.0, 0.0, 0.0, 0.0, 0.0, 0.0, 0.0, 0.0, 0.0, 0.0, 0.0, 0.0, 0.0, 0.0, 0.0, 0.0, 0.0, 0.0, 0.0, 0.0, 0.0, 0.0, 0.0, 0.0, 0.0, 0.0, 0.0, 0.0, 0.0, 0.0, 0.0, 0.0, 0.0, 0.0, 0.0, 0.0, 0.0, 0.0, 0.0, 0.0, 0.0, 0.0, 0.0, 0.0, 0.0, 0.0, 0.0, 0.0, 0.0, 0.0, 0.0, 0.0, 0.0, 0.0, 0.0, 0.0, 0.0, 0.0, 0.0, 0.0, 0.0, 0.0, 0.0, 0.0, 0.0, 0.0, 0.0, 0.0, 0.0, 0.0, 0.0, 0.0, 0.0, 0.0, 0.0, 0.0, 0.0, 0.0, 0.0, 0.0, 0.0, 0.0, 0.0, 0.0, 0.0, 0.0, 0.0, 0.0, 0.0, 0.0, 0.0, 0.0, 0.0, 0.0, 0.0, 0.0, 0.0, 0.0, 0.0, 0.0, 0.0, 0.0, 0.0, 0.0, 0.0, 0.0, 0.0, 0.0, 0.0, 0.0, 0.0, 0.0, 0.0, 0.0, 0.0, 0.0, 0.0, 0.0, 0.0, 0.0, 0.0, 0.0, 0.0, 0.0, 0.0, 0.0, 0.0, 0.0, 0.0, 0.0, 0.0, 0.0, 0.0, 0.0, 0.0, 0.0, 0.0, 0.0, 0.0, 0.0, 0.0, 0.0, 0.0, 0.0, 0.0, 0.0, 0.0, 0.0, 0.0, 0.0, 0.0, 0.0, 0.0, 0.0, 0.0, 0.0, 0.0, 0.0, 0.0, 0.0, 0.0, 0.0, 0.0, 0.0, 0.0, 0.0, 0.0, 0.0, 0.0, 0.0, 0.0, 0.0, 0.0, 0.0, 0.0, 0.0, 0.0, 0.0, 0.0, 0.0, 0.0, 0.0, 0.0, 0.0, 0.0, 0.0, 0.0, 0.0, 0.0, 0.0, 0.0, 0.0, 0.0, 0.0, 0.0, 0.0, 0.0, 0.0, 0.0, 0.0, 0.0, 0.0, 0.0, 0.0, 0.0, 0.0, 0.0, 0.0, 0.0, 0.0, 0.0, 0.0, 0.0, 0.0, 0.0, 0.0, 0.0, 0.0, 0.0, 0.0, 0.0, 0.0, 0.0, 0.0, 0.0, 0.0, 0.0, 0.0, 0.0, 0.0, 0.0, 0.0, 0.0, 0.0, 0.0, 0.0, 0.0, 0.0, 0.0, 0.0, 0.0, 0.0, 0.0, 0.0, 0.0, 0.0, 0.0, 0.0, 0.0, 0.0, 0.0, 0.0, 0.0, 0.0, 0.0, 0.0, 0.0, 0.0, 0.0, 0.0, 0.0, 0.0, 0.0, 0.0, 0.0, 0.0, 0.0, 0.0, 0.0, 0.0, 0.0, 0.0, 0.0, 0.0, 0.5962, 0.0, 0.625, 0.0, 0.625, 0.25, 0.5962, 0.25, 0.5962, 0.375, 0.625, 0.375, 0.625, 0.5, 0.5962, 0.5, 0.5962, 0.5, 0.625, 0.5, 0.625, 0.75, 0.5962, 0.75, 0.5962, 0.875, 0.625, 0.875, 0.625, 1.0, 0.5962, 1.0, 0.25, 0.5, 0.375, 0.5, 0.375, 0.75, 0.25, 0.75, 0.75, 0.5, 0.875, 0.5, 0.875, 0.75, 0.75, 0.75, 0.625, 0.5, 0.75, 0.5, 0.75, 0.75, 0.625, 0.75, 0.125, 0.5, 0.25, 0.5, 0.25, 0.75, 0.125, 0.75, 0.5962, 0.75, 0.625, 0.75, 0.625, 0.875, 0.5962, 0.875, 0.5962, 0.25, 0.625, 0.25, 0.625, 0.375, 0.5962, 0.375, 0.375, 0.25, 0.5962, 0.25, 0.5962, 0.375, 0.375, 0.375, 0.375, 0.75, 0.5962, 0.75, 0.5962, 0.875, 0.375, 0.875, 0.375, 0.875, 0.5962, 0.875, 0.5962, 1.0, 0.375, 1.0, 0.375, 0.5, 0.5962, 0.5, 0.5962, 0.75, 0.375, 0.75, 0.375, 0.375, 0.5962, 0.375, 0.5962, 0.5, 0.375, 0.5, 0.375, 0.0, 0.5962, 0.0, 0.5962, 0.25, 0.375, 0.25])
me_cylinder_001.materials.append(mat_onehand_sword_gold_darkyellow)
me_cylinder_001.materials.append(mat_onehand_sword_gold_black)
me_cylinder_001.materials.append(mat_onehand_sword_gold_yellow)
me_cylinder_001.use_remesh_fix_poles = True
me_cylinder_001.use_remesh_preserve_attributes = False
me_cylinder_001.use_mirror_vertex_groups = False
me_cylinder_001.update()

# ---- objects
ob_onehand_sword_gold = bpy.data.objects.new('OneHand_Sword_Gold', me_cylinder_001)

# ---- transforms, parenting, visibility, modifiers, constraints
ob_onehand_sword_gold.location = (0.0, 0.0, 0.0)
ob_onehand_sword_gold.lineart.crease_threshold = 0.0
_m = ob_onehand_sword_gold.modifiers.new('Auto Smooth', 'NODES')
_m.node_group = ng_auto_smooth
_gi = [s.identifier for s in ng_auto_smooth.interface.items_tree if s.item_type == 'SOCKET' and s.in_out == 'INPUT']
_m[_gi[1]] = 0.5236  # Angle

# ---- collection membership
col_collection.objects.link(ob_onehand_sword_gold)

# ---- scene / render settings (as saved in the file)
scene.frame_start = 1; scene.frame_end = 250; scene.frame_set(1)
scene.render.engine = 'BLENDER_EEVEE_NEXT'
scene.cycles.use_denoising = False
scene.cycles.samples = 128
scene.cycles.sampling_pattern = 'TABULATED_SOBOL'
scene.cycles.use_adaptive_sampling = False
scene.cycles.use_light_tree = False
scene.view_settings.view_transform = 'Filmic'
bpy.context.view_layer.update()

# ---- added for rendering (the .blend has no active camera and no usable light): camera, sun
cam_auto = bpy.data.cameras.new('AutoCamera')
cam_auto.lens = 50.0
cam_auto.sensor_width = 36.0
cam_auto.clip_end = 1000.0
ob_auto_camera = bpy.data.objects.new('AutoCamera', cam_auto)
scene.collection.objects.link(ob_auto_camera)
ob_auto_camera.location = (7.20435, -8.64522, 8.57585)
ob_auto_camera.rotation_euler = (1.09748, -7.21219e-08, 0.694738)
scene.camera = ob_auto_camera
light_auto_sun = bpy.data.lights.new('AutoSun', 'SUN')
light_auto_sun.energy = 3.0
light_auto_sun.angle = 0.0523599
ob_auto_sun = bpy.data.objects.new('AutoSun', light_auto_sun)
scene.collection.objects.link(ob_auto_sun)
ob_auto_sun.rotation_euler = (0.872665, 0.174533, 0.523599)
bpy.context.view_layer.update()
